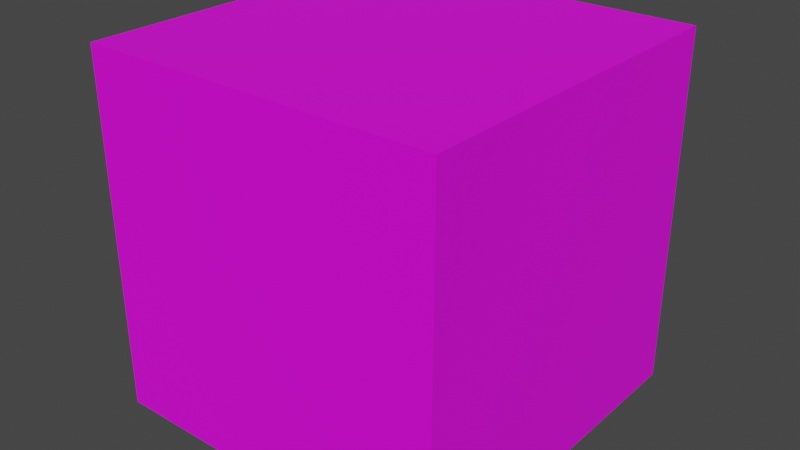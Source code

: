 # Source: cube.blend  (saved by Blender 2.81.16; exported with 4.5.12 LTS)
import bpy
from mathutils import Matrix  # noqa: F401  (used for matrix-valued properties, if any)

bpy.ops.wm.read_factory_settings(use_empty=True)
scene = bpy.context.scene
scene.name = 'Scene'

# ---- collections
col_collection = bpy.data.collections.new('Collection'); scene.collection.children.link(col_collection)

# ---- images (referenced by path relative to the original .blend; pixels are not part of the script)
import os
ASSET_DIR = os.environ.get("B2B_ASSET_DIR", "")  # directory of the original .blend (textures are referenced by path, not embedded)
HERE = os.path.dirname(os.path.abspath(__file__))  # packed textures are extracted next to this script under _unpacked/

def load_image(name, relpath, width, height, colorspace="sRGB"):
    """Load a texture the original file referenced (path relative to the .blend, or extracted next to this script)."""
    p = next((c for c in (os.path.join(HERE, relpath), os.path.join(ASSET_DIR, relpath)) if relpath and os.path.exists(c)), "")
    if p:
        img = bpy.data.images.load(p, check_existing=True)
        img.name = name
    else:  # same state as the original file: an image datablock whose file is absent (Cycles renders it pink)
        img = bpy.data.images.new(name, width, height)
        img.source = "FILE"
        img.filepath = "//" + (relpath or name)
    img.colorspace_settings.name = colorspace
    return img
img_material_base_color = load_image('Material Base Color', 'Material Base Color.png', 1024, 1024, 'sRGB')

# ---- materials (node trees are filled in below, after node groups)
mat_material = bpy.data.materials.new('Material')
mat_material.use_transparent_shadow = False

# ---- material node trees
mat_material.use_nodes = True; mat_material.node_tree.nodes.clear()
_N = mat_material.node_tree.nodes; _L = mat_material.node_tree.links
n0 = _N.new('ShaderNodeOutputMaterial'); n0.name = 'Material Output'; n0.location = (300, 300)
n1 = _N.new('ShaderNodeBsdfPrincipled'); n1.name = 'Principled BSDF'; n1.location = (10, 300)
n1.distribution = 'GGX'
n1.subsurface_method = 'BURLEY'
n1.inputs[3].default_value = 1.45
n1.inputs[27].default_value = (0.0, 0.0, 0.0, 1.0)
n1.inputs[28].default_value = 1.0
n2 = _N.new('ShaderNodeTexImage'); n2.name = 'Image Texture'; n2.location = (-280, 280)
n2.image = img_material_base_color
_L.new(n1.outputs[0], n0.inputs[0])
_L.new(n2.outputs[0], n1.inputs[0])
n0.is_active_output = True

# ---- world
world_world = bpy.data.worlds.new('World'); scene.world = world_world
world_world.use_nodes = True; world_world.node_tree.nodes.clear()
_N = world_world.node_tree.nodes; _L = world_world.node_tree.links
n0 = _N.new('ShaderNodeOutputWorld'); n0.name = 'World Output'; n0.location = (300, 300)
n1 = _N.new('ShaderNodeBackground'); n1.name = 'Background'; n1.location = (10, 300)
n1.inputs[0].default_value = (0.05088, 0.05088, 0.05088, 1.0)
_L.new(n1.outputs[0], n0.inputs[0])
n0.is_active_output = True
world_world.color = (0.05088, 0.05088, 0.05088)
world_world.use_sun_shadow = False
world_world.sun_shadow_jitter_overblur = 0.0

# ---- meshes
me_cube_001 = bpy.data.meshes.new('Cube.001')
me_cube_001.from_pydata([(-0.8675, -0.8675, -0.9525), (-0.8675, -0.8675, 0.7825), (-0.8675, 0.8675, -0.9525), (-0.8675, 0.8675, 0.7825), (0.8675, -0.8675, -0.9525), (0.8675, -0.8675, 0.7825), (0.8675, 0.8675, -0.9525), (0.8675, 0.8675, 0.7825)], [], [(0, 2, 3, 1), (2, 6, 7, 3), (6, 4, 5, 7), (4, 0, 1, 5), (2, 0, 4, 6), (7, 5, 1, 3)])
_uv = me_cube_001.uv_layers.new(name='UVMap')
_uv.uv.foreach_set('vector', [0.375, 0.0, 0.375, 0.25, 0.625, 0.25, 0.625, 0.0, 0.375, 0.25, 0.375, 0.5, 0.625, 0.5, 0.625, 0.25, 0.375, 0.5, 0.375, 0.75, 0.625, 0.75, 0.625, 0.5, 0.375, 0.75, 0.375, 1.0, 0.625, 1.0, 0.625, 0.75, 0.125, 0.5, 0.125, 0.75, 0.375, 0.75, 0.375, 0.5, 0.625, 0.5, 0.625, 0.75, 0.875, 0.75, 0.875, 0.5])
me_cube_001.materials.append(mat_material)
me_cube_001.use_remesh_fix_poles = True
me_cube_001.use_remesh_preserve_attributes = False
me_cube_001.use_mirror_vertex_groups = False
me_cube_001.update()

# ---- objects
ob_cube = bpy.data.objects.new('Cube', me_cube_001)

# ---- transforms, parenting, visibility, modifiers, constraints
ob_cube.location = (-2.749e-15, 0.0, 12.38)
ob_cube.scale = (19.3, 19.3, 19.3)
ob_cube.lineart.crease_threshold = 0.0

# ---- collection membership
col_collection.objects.link(ob_cube)

# ---- scene / render settings (as saved in the file)
scene.frame_start = 1; scene.frame_end = 250; scene.frame_set(1)
scene.render.engine = 'BLENDER_EEVEE_NEXT'
scene.cycles.use_denoising = False
scene.cycles.samples = 128
scene.cycles.sampling_pattern = 'TABULATED_SOBOL'
scene.cycles.use_adaptive_sampling = False
scene.cycles.use_light_tree = False
scene.view_settings.view_transform = 'Filmic'
bpy.context.view_layer.update()

# ---- added for rendering (the .blend has no active camera and no usable light): camera, sun
cam_auto = bpy.data.cameras.new('AutoCamera')
cam_auto.lens = 50.0
cam_auto.sensor_width = 36.0
cam_auto.clip_end = 1000.0
ob_auto_camera = bpy.data.objects.new('AutoCamera', cam_auto)
scene.collection.objects.link(ob_auto_camera)
ob_auto_camera.location = (53.6674, -64.4009, 53.6758)
ob_auto_camera.rotation_euler = (1.09748, -7.21219e-08, 0.694738)
scene.camera = ob_auto_camera
light_auto_sun = bpy.data.lights.new('AutoSun', 'SUN')
light_auto_sun.energy = 3.0
light_auto_sun.angle = 0.0523599
ob_auto_sun = bpy.data.objects.new('AutoSun', light_auto_sun)
scene.collection.objects.link(ob_auto_sun)
ob_auto_sun.rotation_euler = (0.872665, 0.174533, 0.523599)
bpy.context.view_layer.update()
